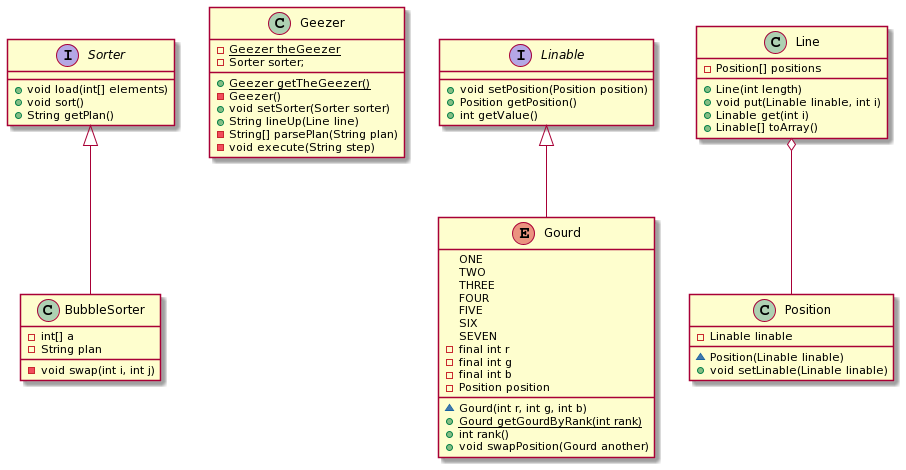

The diagram above was rendered by PlantUML. Its source (embedded in the PNG):
@startuml
Sorter <|-- BubbleSorter
class BubbleSorter{
    - int[] a
    - void swap(int i, int j)
    - String plan
}
class Geezer {
    -{static} Geezer theGeezer
    +{static} Geezer getTheGeezer()
    - Geezer()
    - Sorter sorter;
    +void setSorter(Sorter sorter) 
    +String lineUp(Line line) 
    -String[] parsePlan(String plan) 
    -void execute(String step)
}
Linable<|--Gourd
enum Gourd {

    ONE
    TWO
    THREE
    FOUR
    FIVE
    SIX
    SEVEN
    -final int r
    -final int g
    -final int b
    -Position position
    ~Gourd(int r, int g, int b)
    +{static} Gourd getGourdByRank(int rank)
    + int rank() 
    +void swapPosition(Gourd another)
}
interface Linable {
    +void setPosition(Position position)
    +Position getPosition()
    +int getValue()
}
Line o-- Position
class Line {

    +Line(int length) 
    -Position[] positions
    +void put(Linable linable, int i) 
    +Linable get(int i) 
   +Linable[] toArray()
}
   class Position {
        -Linable linable
        ~Position(Linable linable) 
        +void setLinable(Linable linable)
    }
interface Sorter {
    +void load(int[] elements)
    +void sort()
    +String getPlan()
}
@enduml